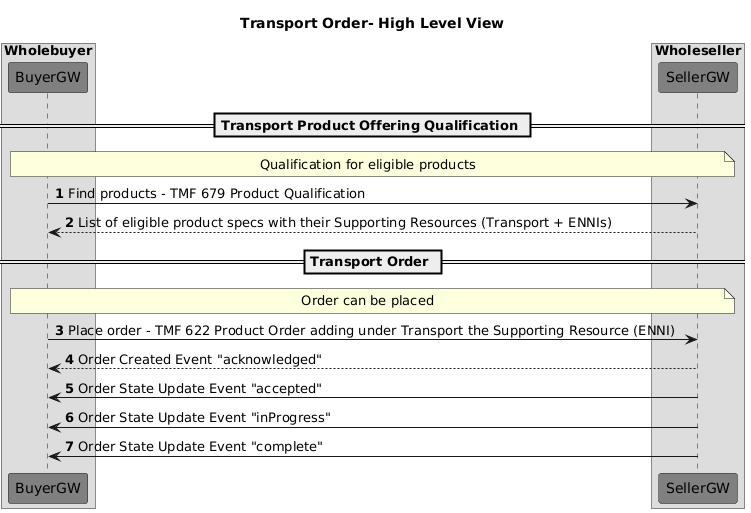

The diagram above was rendered by PlantUML. Its source (embedded in the PNG):
@startuml
title Transport Order- High Level View
skinparam ParticipantFontColor automatic
autonumber
box Wholebuyer
participant "BuyerGW" as BGW #Grey
end box
box Wholeseller
participant "SellerGW" as SGW #Grey
end box
== Transport Product Offering Qualification ==
note over BGW,SGW
Qualification for eligible products
end note
BGW -> SGW : Find products - TMF 679 Product Qualification
BGW  <-- SGW : List of eligible product specs with their Supporting Resources (Transport + ENNIs)
== Transport Order ==
note over BGW,SGW
Order can be placed
end note
BGW  -> SGW : Place order - TMF 622 Product Order adding under Transport the Supporting Resource (ENNI)
BGW  <-- SGW : Order Created Event "acknowledged"
BGW  <- SGW : Order State Update Event "accepted"
BGW  <- SGW : Order State Update Event "inProgress"
BGW  <- SGW : Order State Update Event "complete"
@enduml